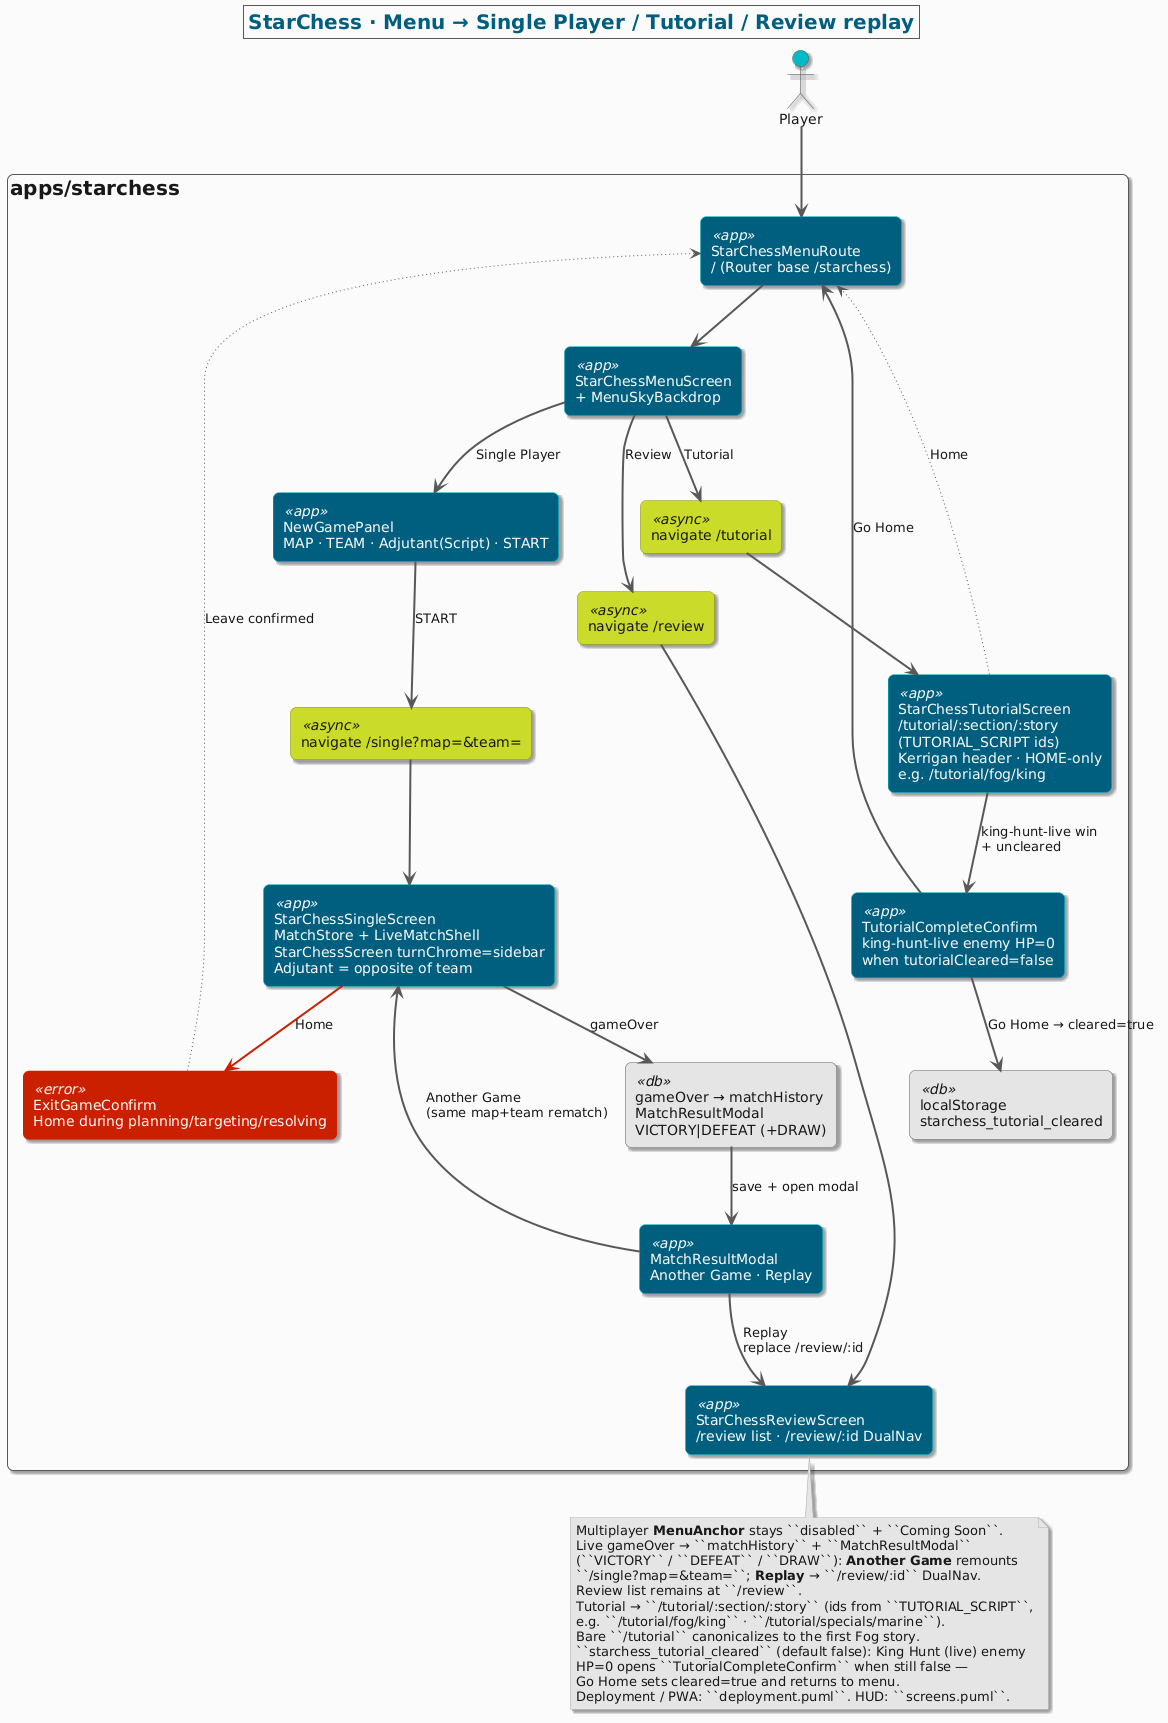

The diagram above was rendered by PlantUML. Its source (embedded in the PNG):
@startuml menu-flow
' SPEC: _spec/apps/starchess/menu-flow.puml
' purpose: Menu → Single Player / Tutorial; gameOver → result modal → rematch|/review/:id.
!include ../../themes/proveo.puml

skinparam packageStyle rectangle
skinparam defaultTextAlignment left

title StarChess · Menu → Single Player / Tutorial / Review replay

actor Player

package "apps/starchess" {
  component "StarChessMenuRoute\n/ (Router base /starchess)" as MENU <<app>>
  component "StarChessMenuScreen\n+ MenuSkyBackdrop" as UI <<app>>
  component "NewGamePanel\nMAP · TEAM · Adjutant(Script) · START" as SETUP <<app>>
  component "navigate /single?map=&team=" as NAV <<async>>
  component "navigate /tutorial" as NAVT <<async>>
  component "navigate /review" as NAVR <<async>>
  component "StarChessSingleScreen\nMatchStore + LiveMatchShell\nStarChessScreen turnChrome=sidebar\nAdjutant = opposite of team" as LIVE <<app>>
  component "StarChessTutorialScreen\n/tutorial/:section/:story\n(TUTORIAL_SCRIPT ids)\nKerrigan header · HOME-only\ne.g. /tutorial/fog/king" as TUT <<app>>
  component "TutorialCompleteConfirm\nking-hunt-live enemy HP=0\nwhen tutorialCleared=false" as TUTDONE <<app>>
  component "localStorage\nstarchess_tutorial_cleared" as TUTFLAG <<db>>
  component "ExitGameConfirm\nHome during planning/targeting/resolving" as EXIT <<error>>
  component "gameOver → matchHistory\nMatchResultModal\nVICTORY|DEFEAT (+DRAW)" as END <<db>>
  component "MatchResultModal\nAnother Game · Replay" as RESULT <<app>>
  component "StarChessReviewScreen\n/review list · /review/:id DualNav" as REV <<app>>
}

Player ARROW_MAIN MENU
MENU ARROW_MAIN UI
UI ARROW_MAIN SETUP : Single Player
SETUP ARROW_MAIN NAV : START
NAV ARROW_MAIN LIVE
UI ARROW_MAIN NAVT : Tutorial
NAVT ARROW_MAIN TUT
UI ARROW_MAIN NAVR : Review
NAVR ARROW_MAIN REV
LIVE ARROW_ERROR EXIT : Home
EXIT ARROW_OPTIONAL MENU : Leave confirmed
TUT ARROW_OPTIONAL MENU : Home
TUT ARROW_MAIN TUTDONE : king-hunt-live win\n+ uncleared
TUTDONE ARROW_MAIN TUTFLAG : Go Home → cleared=true
TUTDONE ARROW_MAIN MENU : Go Home
LIVE ARROW_MAIN END : gameOver
END ARROW_MAIN RESULT : save + open modal
RESULT ARROW_MAIN LIVE : Another Game\n(same map+team rematch)
RESULT ARROW_MAIN REV : Replay\nreplace /review/:id

note bottom
  Multiplayer **MenuAnchor** stays ``disabled`` + ``Coming Soon``.
  Live gameOver → ``matchHistory`` + ``MatchResultModal``
  (``VICTORY`` / ``DEFEAT`` / ``DRAW``): **Another Game** remounts
  ``/single?map=&team=``; **Replay** → ``/review/:id`` DualNav.
  Review list remains at ``/review``.
  Tutorial → ``/tutorial/:section/:story`` (ids from ``TUTORIAL_SCRIPT``,
  e.g. ``/tutorial/fog/king`` · ``/tutorial/specials/marine``).
  Bare ``/tutorial`` canonicalizes to the first Fog story.
  ``starchess_tutorial_cleared`` (default false): King Hunt (live) enemy
  HP=0 opens ``TutorialCompleteConfirm`` when still false —
  Go Home sets cleared=true and returns to menu.
  Deployment / PWA: ``deployment.puml``. HUD: ``screens.puml``.
end note
@enduml